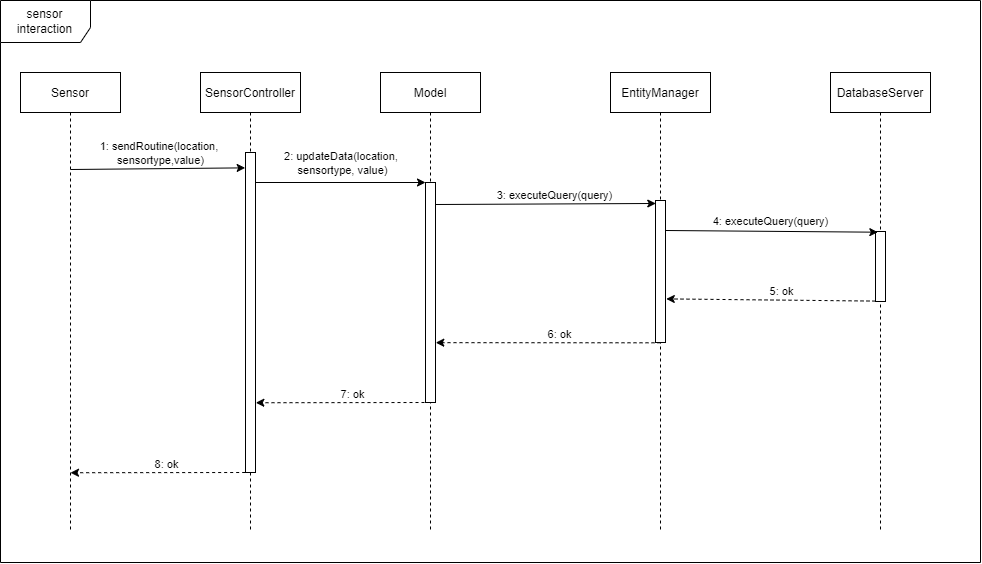

The diagram above was exported from draw.io. Its source (the exported page's mxGraphModel, read from the mxfile embedded in the PNG):
<mxGraphModel dx="1221" dy="644" grid="1" gridSize="10" guides="1" tooltips="1" connect="1" arrows="1" fold="1" page="1" pageScale="1" pageWidth="3300" pageHeight="4681" math="0" shadow="0">
  <root>
    <mxCell id="0" />
    <mxCell id="1" parent="0" />
    <mxCell id="Zn4TkpEeGqAs9Ao0Gly9-24" value="sensor interaction" style="shape=umlFrame;whiteSpace=wrap;html=1;width=90;height=42;" parent="1" vertex="1">
      <mxGeometry x="320" y="228" width="980" height="562" as="geometry" />
    </mxCell>
    <mxCell id="3nuBFxr9cyL0pnOWT2aG-1" value="Sensor" style="shape=umlLifeline;perimeter=lifelinePerimeter;container=1;collapsible=0;recursiveResize=0;rounded=0;shadow=0;strokeWidth=1;" parent="1" vertex="1">
      <mxGeometry x="340" y="300" width="100" height="460" as="geometry" />
    </mxCell>
    <mxCell id="3nuBFxr9cyL0pnOWT2aG-5" value="SensorController" style="shape=umlLifeline;perimeter=lifelinePerimeter;container=1;collapsible=0;recursiveResize=0;rounded=0;shadow=0;strokeWidth=1;" parent="1" vertex="1">
      <mxGeometry x="520" y="300" width="100" height="460" as="geometry" />
    </mxCell>
    <mxCell id="3nuBFxr9cyL0pnOWT2aG-6" value="" style="points=[];perimeter=orthogonalPerimeter;rounded=0;shadow=0;strokeWidth=1;" parent="3nuBFxr9cyL0pnOWT2aG-5" vertex="1">
      <mxGeometry x="45" y="80" width="10" height="320" as="geometry" />
    </mxCell>
    <mxCell id="Zn4TkpEeGqAs9Ao0Gly9-1" value="Model" style="shape=umlLifeline;perimeter=lifelinePerimeter;container=1;collapsible=0;recursiveResize=0;rounded=0;shadow=0;strokeWidth=1;" parent="1" vertex="1">
      <mxGeometry x="700" y="300" width="100" height="460" as="geometry" />
    </mxCell>
    <mxCell id="Zn4TkpEeGqAs9Ao0Gly9-2" value="" style="points=[];perimeter=orthogonalPerimeter;rounded=0;shadow=0;strokeWidth=1;" parent="Zn4TkpEeGqAs9Ao0Gly9-1" vertex="1">
      <mxGeometry x="45" y="110" width="10" height="220" as="geometry" />
    </mxCell>
    <mxCell id="Zn4TkpEeGqAs9Ao0Gly9-3" value="EntityManager" style="shape=umlLifeline;perimeter=lifelinePerimeter;container=1;collapsible=0;recursiveResize=0;rounded=0;shadow=0;strokeWidth=1;" parent="1" vertex="1">
      <mxGeometry x="930" y="300" width="100" height="460" as="geometry" />
    </mxCell>
    <mxCell id="Zn4TkpEeGqAs9Ao0Gly9-4" value="" style="points=[];perimeter=orthogonalPerimeter;rounded=0;shadow=0;strokeWidth=1;" parent="Zn4TkpEeGqAs9Ao0Gly9-3" vertex="1">
      <mxGeometry x="45" y="128" width="10" height="142" as="geometry" />
    </mxCell>
    <mxCell id="Zn4TkpEeGqAs9Ao0Gly9-5" value="DatabaseServer" style="shape=umlLifeline;perimeter=lifelinePerimeter;container=1;collapsible=0;recursiveResize=0;rounded=0;shadow=0;strokeWidth=1;" parent="1" vertex="1">
      <mxGeometry x="1150" y="300" width="100" height="460" as="geometry" />
    </mxCell>
    <mxCell id="Zn4TkpEeGqAs9Ao0Gly9-6" value="" style="points=[];perimeter=orthogonalPerimeter;rounded=0;shadow=0;strokeWidth=1;" parent="Zn4TkpEeGqAs9Ao0Gly9-5" vertex="1">
      <mxGeometry x="45" y="159" width="10" height="70" as="geometry" />
    </mxCell>
    <mxCell id="Zn4TkpEeGqAs9Ao0Gly9-7" value="" style="endArrow=classic;html=1;rounded=0;entryX=-0.033;entryY=0.048;entryDx=0;entryDy=0;entryPerimeter=0;" parent="1" target="3nuBFxr9cyL0pnOWT2aG-6" edge="1">
      <mxGeometry width="50" height="50" relative="1" as="geometry">
        <mxPoint x="390" y="397" as="sourcePoint" />
        <mxPoint x="560" y="389" as="targetPoint" />
      </mxGeometry>
    </mxCell>
    <mxCell id="Zn4TkpEeGqAs9Ao0Gly9-8" value="1: sendRoutine(location, &lt;br&gt;sensortype,value)" style="edgeLabel;html=1;align=center;verticalAlign=middle;resizable=0;points=[];" parent="Zn4TkpEeGqAs9Ao0Gly9-7" vertex="1" connectable="0">
      <mxGeometry x="0.2976" y="1" relative="1" as="geometry">
        <mxPoint x="-24" y="-15" as="offset" />
      </mxGeometry>
    </mxCell>
    <mxCell id="Zn4TkpEeGqAs9Ao0Gly9-9" value="" style="endArrow=classic;html=1;rounded=0;exitX=0.507;exitY=0.296;exitDx=0;exitDy=0;exitPerimeter=0;" parent="1" target="Zn4TkpEeGqAs9Ao0Gly9-2" edge="1">
      <mxGeometry width="50" height="50" relative="1" as="geometry">
        <mxPoint x="575" y="409.99999999999994" as="sourcePoint" />
        <mxPoint x="740" y="410" as="targetPoint" />
      </mxGeometry>
    </mxCell>
    <mxCell id="Zn4TkpEeGqAs9Ao0Gly9-10" value="2: updateData(location, &lt;br&gt;sensortype, value)" style="edgeLabel;html=1;align=center;verticalAlign=middle;resizable=0;points=[];" parent="Zn4TkpEeGqAs9Ao0Gly9-9" vertex="1" connectable="0">
      <mxGeometry x="0.2976" y="1" relative="1" as="geometry">
        <mxPoint x="-24" y="-19" as="offset" />
      </mxGeometry>
    </mxCell>
    <mxCell id="Zn4TkpEeGqAs9Ao0Gly9-11" value="" style="endArrow=classic;html=1;rounded=0;entryX=0.027;entryY=0.021;entryDx=0;entryDy=0;entryPerimeter=0;" parent="1" target="Zn4TkpEeGqAs9Ao0Gly9-4" edge="1">
      <mxGeometry width="50" height="50" relative="1" as="geometry">
        <mxPoint x="755" y="432" as="sourcePoint" />
        <mxPoint x="970" y="432" as="targetPoint" />
      </mxGeometry>
    </mxCell>
    <mxCell id="Zn4TkpEeGqAs9Ao0Gly9-12" value="3: executeQuery(query)" style="edgeLabel;html=1;align=center;verticalAlign=middle;resizable=0;points=[];" parent="Zn4TkpEeGqAs9Ao0Gly9-11" vertex="1" connectable="0">
      <mxGeometry x="0.2976" y="1" relative="1" as="geometry">
        <mxPoint x="-24" y="-8" as="offset" />
      </mxGeometry>
    </mxCell>
    <mxCell id="Zn4TkpEeGqAs9Ao0Gly9-13" value="" style="endArrow=classic;html=1;rounded=0;entryX=0.233;entryY=0.01;entryDx=0;entryDy=0;entryPerimeter=0;" parent="1" target="Zn4TkpEeGqAs9Ao0Gly9-6" edge="1">
      <mxGeometry width="50" height="50" relative="1" as="geometry">
        <mxPoint x="985" y="458" as="sourcePoint" />
        <mxPoint x="1190.33" y="458.33000000000004" as="targetPoint" />
      </mxGeometry>
    </mxCell>
    <mxCell id="Zn4TkpEeGqAs9Ao0Gly9-14" value="4: executeQuery(query)" style="edgeLabel;html=1;align=center;verticalAlign=middle;resizable=0;points=[];" parent="Zn4TkpEeGqAs9Ao0Gly9-13" vertex="1" connectable="0">
      <mxGeometry x="0.2976" y="1" relative="1" as="geometry">
        <mxPoint x="-33" y="-10" as="offset" />
      </mxGeometry>
    </mxCell>
    <mxCell id="Zn4TkpEeGqAs9Ao0Gly9-16" value="" style="endArrow=classic;html=1;rounded=0;exitX=0;exitY=0.994;exitDx=0;exitDy=0;exitPerimeter=0;entryX=1.08;entryY=0.693;entryDx=0;entryDy=0;entryPerimeter=0;dashed=1;" parent="1" source="Zn4TkpEeGqAs9Ao0Gly9-6" target="Zn4TkpEeGqAs9Ao0Gly9-4" edge="1">
      <mxGeometry width="50" height="50" relative="1" as="geometry">
        <mxPoint x="1190" y="530" as="sourcePoint" />
        <mxPoint x="990" y="529" as="targetPoint" />
      </mxGeometry>
    </mxCell>
    <mxCell id="Zn4TkpEeGqAs9Ao0Gly9-17" value="5: ok" style="edgeLabel;html=1;align=center;verticalAlign=middle;resizable=0;points=[];" parent="Zn4TkpEeGqAs9Ao0Gly9-16" vertex="1" connectable="0">
      <mxGeometry x="-0.0984" y="-1" relative="1" as="geometry">
        <mxPoint y="-8" as="offset" />
      </mxGeometry>
    </mxCell>
    <mxCell id="Zn4TkpEeGqAs9Ao0Gly9-18" value="" style="endArrow=classic;html=1;rounded=0;exitX=0;exitY=0.994;exitDx=0;exitDy=0;exitPerimeter=0;dashed=1;entryX=1.026;entryY=0.728;entryDx=0;entryDy=0;entryPerimeter=0;" parent="1" target="Zn4TkpEeGqAs9Ao0Gly9-2" edge="1">
      <mxGeometry width="50" height="50" relative="1" as="geometry">
        <mxPoint x="980" y="570.3000000000001" as="sourcePoint" />
        <mxPoint x="760" y="570" as="targetPoint" />
      </mxGeometry>
    </mxCell>
    <mxCell id="Zn4TkpEeGqAs9Ao0Gly9-19" value="6: ok" style="edgeLabel;html=1;align=center;verticalAlign=middle;resizable=0;points=[];" parent="Zn4TkpEeGqAs9Ao0Gly9-18" vertex="1" connectable="0">
      <mxGeometry x="-0.0984" y="-1" relative="1" as="geometry">
        <mxPoint y="-8" as="offset" />
      </mxGeometry>
    </mxCell>
    <mxCell id="Zn4TkpEeGqAs9Ao0Gly9-20" value="" style="endArrow=classic;html=1;rounded=0;entryX=1.033;entryY=0.782;entryDx=0;entryDy=0;entryPerimeter=0;dashed=1;" parent="1" target="3nuBFxr9cyL0pnOWT2aG-6" edge="1">
      <mxGeometry width="50" height="50" relative="1" as="geometry">
        <mxPoint x="750" y="630" as="sourcePoint" />
        <mxPoint x="580" y="630.0020000000001" as="targetPoint" />
      </mxGeometry>
    </mxCell>
    <mxCell id="Zn4TkpEeGqAs9Ao0Gly9-21" value="7: ok" style="edgeLabel;html=1;align=center;verticalAlign=middle;resizable=0;points=[];" parent="Zn4TkpEeGqAs9Ao0Gly9-20" vertex="1" connectable="0">
      <mxGeometry x="-0.0984" y="-1" relative="1" as="geometry">
        <mxPoint y="-8" as="offset" />
      </mxGeometry>
    </mxCell>
    <mxCell id="Zn4TkpEeGqAs9Ao0Gly9-22" value="" style="endArrow=classic;html=1;rounded=0;entryX=1.033;entryY=0.782;entryDx=0;entryDy=0;entryPerimeter=0;dashed=1;" parent="1" edge="1">
      <mxGeometry width="50" height="50" relative="1" as="geometry">
        <mxPoint x="564.67" y="700" as="sourcePoint" />
        <mxPoint x="389.9999999999999" y="700.24" as="targetPoint" />
      </mxGeometry>
    </mxCell>
    <mxCell id="Zn4TkpEeGqAs9Ao0Gly9-23" value="8: ok" style="edgeLabel;html=1;align=center;verticalAlign=middle;resizable=0;points=[];" parent="Zn4TkpEeGqAs9Ao0Gly9-22" vertex="1" connectable="0">
      <mxGeometry x="-0.0984" y="-1" relative="1" as="geometry">
        <mxPoint y="-8" as="offset" />
      </mxGeometry>
    </mxCell>
  </root>
</mxGraphModel>